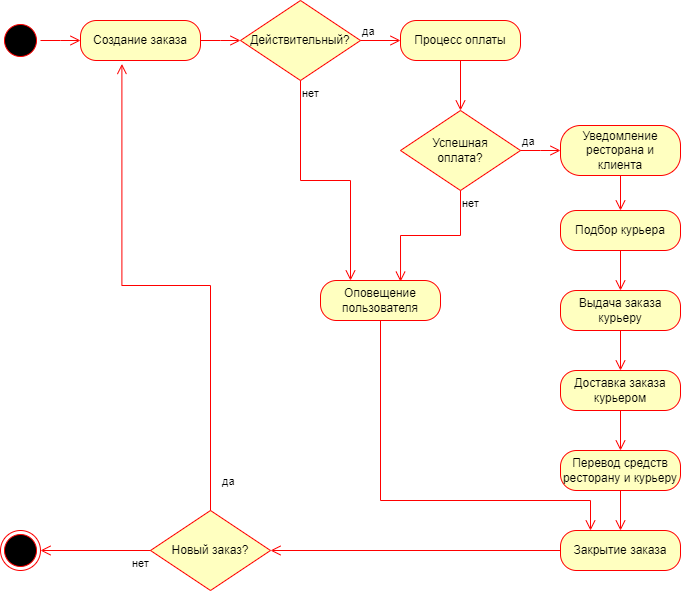

The diagram above was exported from draw.io. Its source (the exported page's mxGraphModel, read from the mxfile embedded in the PNG):
<mxGraphModel dx="2117" dy="530" grid="1" gridSize="10" guides="1" tooltips="1" connect="1" arrows="1" fold="1" page="1" pageScale="1" pageWidth="827" pageHeight="1169" math="0" shadow="0">
  <root>
    <mxCell id="0" />
    <mxCell id="1" parent="0" />
    <mxCell id="RpihJh1u9QJg5HXjcuSX-2" value="" style="ellipse;html=1;shape=startState;fillColor=#000000;strokeColor=#ff0000;" parent="1" vertex="1">
      <mxGeometry x="-800" y="100" width="40" height="40" as="geometry" />
    </mxCell>
    <mxCell id="RpihJh1u9QJg5HXjcuSX-3" value="" style="edgeStyle=orthogonalEdgeStyle;html=1;verticalAlign=bottom;endArrow=open;endSize=8;strokeColor=#ff0000;rounded=0;" parent="1" source="RpihJh1u9QJg5HXjcuSX-2" edge="1">
      <mxGeometry relative="1" as="geometry">
        <mxPoint x="-720" y="120" as="targetPoint" />
      </mxGeometry>
    </mxCell>
    <mxCell id="RpihJh1u9QJg5HXjcuSX-4" value="Создание заказа" style="rounded=1;whiteSpace=wrap;html=1;arcSize=40;fontColor=#000000;fillColor=#ffffc0;strokeColor=#ff0000;" parent="1" vertex="1">
      <mxGeometry x="-720" y="100" width="120" height="40" as="geometry" />
    </mxCell>
    <mxCell id="RpihJh1u9QJg5HXjcuSX-5" value="" style="edgeStyle=orthogonalEdgeStyle;html=1;verticalAlign=bottom;endArrow=open;endSize=8;strokeColor=#ff0000;rounded=0;exitX=1;exitY=0.5;exitDx=0;exitDy=0;" parent="1" source="RpihJh1u9QJg5HXjcuSX-4" edge="1">
      <mxGeometry relative="1" as="geometry">
        <mxPoint x="-560" y="120" as="targetPoint" />
      </mxGeometry>
    </mxCell>
    <mxCell id="RpihJh1u9QJg5HXjcuSX-6" value="Действительный?" style="rhombus;whiteSpace=wrap;html=1;fontColor=#000000;fillColor=#ffffc0;strokeColor=#ff0000;" parent="1" vertex="1">
      <mxGeometry x="-560" y="80" width="120" height="80" as="geometry" />
    </mxCell>
    <mxCell id="RpihJh1u9QJg5HXjcuSX-7" value="да" style="edgeStyle=orthogonalEdgeStyle;html=1;align=left;verticalAlign=bottom;endArrow=open;endSize=8;strokeColor=#ff0000;rounded=0;entryX=0;entryY=0.5;entryDx=0;entryDy=0;" parent="1" source="RpihJh1u9QJg5HXjcuSX-6" target="RpihJh1u9QJg5HXjcuSX-9" edge="1">
      <mxGeometry x="-1" relative="1" as="geometry">
        <mxPoint x="-340" y="120" as="targetPoint" />
      </mxGeometry>
    </mxCell>
    <mxCell id="RpihJh1u9QJg5HXjcuSX-8" value="нет&lt;div&gt;&lt;br&gt;&lt;/div&gt;" style="edgeStyle=orthogonalEdgeStyle;html=1;align=left;verticalAlign=top;endArrow=open;endSize=8;strokeColor=#ff0000;rounded=0;entryX=0.25;entryY=0;entryDx=0;entryDy=0;" parent="1" source="RpihJh1u9QJg5HXjcuSX-6" target="RpihJh1u9QJg5HXjcuSX-23" edge="1">
      <mxGeometry x="-1" relative="1" as="geometry">
        <mxPoint x="-500" y="200" as="targetPoint" />
      </mxGeometry>
    </mxCell>
    <mxCell id="RpihJh1u9QJg5HXjcuSX-9" value="Процесс оплаты" style="rounded=1;whiteSpace=wrap;html=1;arcSize=40;fontColor=#000000;fillColor=#ffffc0;strokeColor=#ff0000;" parent="1" vertex="1">
      <mxGeometry x="-400" y="100" width="120" height="40" as="geometry" />
    </mxCell>
    <mxCell id="RpihJh1u9QJg5HXjcuSX-10" value="" style="edgeStyle=orthogonalEdgeStyle;html=1;verticalAlign=bottom;endArrow=open;endSize=8;strokeColor=#ff0000;rounded=0;exitX=0.5;exitY=1;exitDx=0;exitDy=0;" parent="1" source="RpihJh1u9QJg5HXjcuSX-9" target="RpihJh1u9QJg5HXjcuSX-12" edge="1">
      <mxGeometry relative="1" as="geometry">
        <mxPoint x="-260" y="240" as="targetPoint" />
      </mxGeometry>
    </mxCell>
    <mxCell id="RpihJh1u9QJg5HXjcuSX-12" value="Успешная&lt;div&gt;оплата?&lt;/div&gt;" style="rhombus;whiteSpace=wrap;html=1;fontColor=#000000;fillColor=#ffffc0;strokeColor=#ff0000;" parent="1" vertex="1">
      <mxGeometry x="-400" y="190" width="120" height="80" as="geometry" />
    </mxCell>
    <mxCell id="RpihJh1u9QJg5HXjcuSX-14" value="да" style="edgeStyle=orthogonalEdgeStyle;html=1;align=left;verticalAlign=bottom;endArrow=open;endSize=8;strokeColor=#ff0000;rounded=0;exitX=1;exitY=0.5;exitDx=0;exitDy=0;" parent="1" source="RpihJh1u9QJg5HXjcuSX-12" edge="1">
      <mxGeometry x="-1" relative="1" as="geometry">
        <mxPoint x="-240" y="230" as="targetPoint" />
        <mxPoint x="-390" y="130" as="sourcePoint" />
      </mxGeometry>
    </mxCell>
    <mxCell id="RpihJh1u9QJg5HXjcuSX-15" value="нет&lt;div&gt;&lt;br&gt;&lt;/div&gt;" style="edgeStyle=orthogonalEdgeStyle;html=1;align=left;verticalAlign=top;endArrow=open;endSize=8;strokeColor=#ff0000;rounded=0;exitX=0.5;exitY=1;exitDx=0;exitDy=0;entryX=0.667;entryY=0.029;entryDx=0;entryDy=0;entryPerimeter=0;" parent="1" source="RpihJh1u9QJg5HXjcuSX-12" target="RpihJh1u9QJg5HXjcuSX-23" edge="1">
      <mxGeometry x="-1" relative="1" as="geometry">
        <mxPoint x="-340" y="320" as="targetPoint" />
        <mxPoint x="-450" y="170" as="sourcePoint" />
        <mxPoint as="offset" />
      </mxGeometry>
    </mxCell>
    <mxCell id="RpihJh1u9QJg5HXjcuSX-16" value="Уведомление ресторана и&lt;div&gt;клиента&lt;/div&gt;" style="rounded=1;whiteSpace=wrap;html=1;arcSize=40;fontColor=#000000;fillColor=#ffffc0;strokeColor=#ff0000;" parent="1" vertex="1">
      <mxGeometry x="-240" y="205" width="120" height="50" as="geometry" />
    </mxCell>
    <mxCell id="RpihJh1u9QJg5HXjcuSX-17" value="Подбор курьера" style="rounded=1;whiteSpace=wrap;html=1;arcSize=40;fontColor=#000000;fillColor=#ffffc0;strokeColor=#ff0000;" parent="1" vertex="1">
      <mxGeometry x="-240" y="290" width="120" height="40" as="geometry" />
    </mxCell>
    <mxCell id="RpihJh1u9QJg5HXjcuSX-18" value="Выдача заказа курьеру" style="rounded=1;whiteSpace=wrap;html=1;arcSize=40;fontColor=#000000;fillColor=#ffffc0;strokeColor=#ff0000;" parent="1" vertex="1">
      <mxGeometry x="-240" y="370" width="120" height="40" as="geometry" />
    </mxCell>
    <mxCell id="RpihJh1u9QJg5HXjcuSX-19" value="Доставка заказа курьером" style="rounded=1;whiteSpace=wrap;html=1;arcSize=40;fontColor=#000000;fillColor=#ffffc0;strokeColor=#ff0000;" parent="1" vertex="1">
      <mxGeometry x="-240" y="450" width="120" height="40" as="geometry" />
    </mxCell>
    <mxCell id="RpihJh1u9QJg5HXjcuSX-21" value="Перевод средств ресторану и курьеру" style="rounded=1;whiteSpace=wrap;html=1;arcSize=40;fontColor=#000000;fillColor=#ffffc0;strokeColor=#ff0000;" parent="1" vertex="1">
      <mxGeometry x="-240" y="530" width="120" height="40" as="geometry" />
    </mxCell>
    <mxCell id="RpihJh1u9QJg5HXjcuSX-22" value="Закрытие заказа" style="rounded=1;whiteSpace=wrap;html=1;arcSize=40;fontColor=#000000;fillColor=#ffffc0;strokeColor=#ff0000;" parent="1" vertex="1">
      <mxGeometry x="-240" y="610" width="120" height="40" as="geometry" />
    </mxCell>
    <mxCell id="RpihJh1u9QJg5HXjcuSX-23" value="Оповещение&lt;div&gt;пользователя&lt;/div&gt;" style="rounded=1;whiteSpace=wrap;html=1;arcSize=40;fontColor=#000000;fillColor=#ffffc0;strokeColor=#ff0000;" parent="1" vertex="1">
      <mxGeometry x="-480" y="360" width="120" height="40" as="geometry" />
    </mxCell>
    <mxCell id="RpihJh1u9QJg5HXjcuSX-24" value="" style="edgeStyle=orthogonalEdgeStyle;html=1;verticalAlign=bottom;endArrow=open;endSize=8;strokeColor=#ff0000;rounded=0;exitX=0.5;exitY=1;exitDx=0;exitDy=0;entryX=0.5;entryY=0;entryDx=0;entryDy=0;" parent="1" source="RpihJh1u9QJg5HXjcuSX-16" target="RpihJh1u9QJg5HXjcuSX-17" edge="1">
      <mxGeometry relative="1" as="geometry">
        <mxPoint x="-330" y="200" as="targetPoint" />
        <mxPoint x="-330" y="150" as="sourcePoint" />
      </mxGeometry>
    </mxCell>
    <mxCell id="RpihJh1u9QJg5HXjcuSX-25" value="" style="edgeStyle=orthogonalEdgeStyle;html=1;verticalAlign=bottom;endArrow=open;endSize=8;strokeColor=#ff0000;rounded=0;exitX=0.5;exitY=1;exitDx=0;exitDy=0;" parent="1" source="RpihJh1u9QJg5HXjcuSX-17" target="RpihJh1u9QJg5HXjcuSX-18" edge="1">
      <mxGeometry relative="1" as="geometry">
        <mxPoint x="-170" y="300" as="targetPoint" />
        <mxPoint x="-170" y="265" as="sourcePoint" />
      </mxGeometry>
    </mxCell>
    <mxCell id="RpihJh1u9QJg5HXjcuSX-26" value="" style="edgeStyle=orthogonalEdgeStyle;html=1;verticalAlign=bottom;endArrow=open;endSize=8;strokeColor=#ff0000;rounded=0;exitX=0.5;exitY=1;exitDx=0;exitDy=0;entryX=0.5;entryY=0;entryDx=0;entryDy=0;" parent="1" source="RpihJh1u9QJg5HXjcuSX-18" target="RpihJh1u9QJg5HXjcuSX-19" edge="1">
      <mxGeometry relative="1" as="geometry">
        <mxPoint x="-170" y="380" as="targetPoint" />
        <mxPoint x="-170" y="340" as="sourcePoint" />
      </mxGeometry>
    </mxCell>
    <mxCell id="RpihJh1u9QJg5HXjcuSX-27" value="" style="edgeStyle=orthogonalEdgeStyle;html=1;verticalAlign=bottom;endArrow=open;endSize=8;strokeColor=#ff0000;rounded=0;exitX=0.5;exitY=1;exitDx=0;exitDy=0;entryX=0.5;entryY=0;entryDx=0;entryDy=0;" parent="1" source="RpihJh1u9QJg5HXjcuSX-19" target="RpihJh1u9QJg5HXjcuSX-21" edge="1">
      <mxGeometry relative="1" as="geometry">
        <mxPoint x="-170" y="460" as="targetPoint" />
        <mxPoint x="-170" y="420" as="sourcePoint" />
      </mxGeometry>
    </mxCell>
    <mxCell id="RpihJh1u9QJg5HXjcuSX-28" value="" style="edgeStyle=orthogonalEdgeStyle;html=1;verticalAlign=bottom;endArrow=open;endSize=8;strokeColor=#ff0000;rounded=0;exitX=0.5;exitY=1;exitDx=0;exitDy=0;entryX=0.5;entryY=0;entryDx=0;entryDy=0;" parent="1" source="RpihJh1u9QJg5HXjcuSX-21" target="RpihJh1u9QJg5HXjcuSX-22" edge="1">
      <mxGeometry relative="1" as="geometry">
        <mxPoint x="-160" y="470" as="targetPoint" />
        <mxPoint x="-160" y="430" as="sourcePoint" />
      </mxGeometry>
    </mxCell>
    <mxCell id="RpihJh1u9QJg5HXjcuSX-29" value="Новый заказ?" style="rhombus;whiteSpace=wrap;html=1;fontColor=#000000;fillColor=#ffffc0;strokeColor=#ff0000;" parent="1" vertex="1">
      <mxGeometry x="-650" y="590" width="120" height="80" as="geometry" />
    </mxCell>
    <mxCell id="RpihJh1u9QJg5HXjcuSX-30" value="" style="ellipse;html=1;shape=endState;fillColor=#000000;strokeColor=#ff0000;" parent="1" vertex="1">
      <mxGeometry x="-800" y="610" width="40" height="40" as="geometry" />
    </mxCell>
    <mxCell id="RpihJh1u9QJg5HXjcuSX-31" value="нет&lt;div&gt;&lt;br&gt;&lt;/div&gt;" style="edgeStyle=orthogonalEdgeStyle;html=1;align=left;verticalAlign=top;endArrow=open;endSize=8;strokeColor=#ff0000;rounded=0;exitX=0;exitY=0.5;exitDx=0;exitDy=0;entryX=1;entryY=0.5;entryDx=0;entryDy=0;" parent="1" source="RpihJh1u9QJg5HXjcuSX-29" target="RpihJh1u9QJg5HXjcuSX-30" edge="1">
      <mxGeometry x="-0.6364" relative="1" as="geometry">
        <mxPoint x="-390" y="371" as="targetPoint" />
        <mxPoint x="-330" y="280" as="sourcePoint" />
        <mxPoint as="offset" />
      </mxGeometry>
    </mxCell>
    <mxCell id="RpihJh1u9QJg5HXjcuSX-32" value="да" style="edgeStyle=orthogonalEdgeStyle;html=1;align=left;verticalAlign=bottom;endArrow=open;endSize=8;strokeColor=#ff0000;rounded=0;exitX=0.5;exitY=0;exitDx=0;exitDy=0;entryX=0.345;entryY=1.087;entryDx=0;entryDy=0;entryPerimeter=0;" parent="1" source="RpihJh1u9QJg5HXjcuSX-29" target="RpihJh1u9QJg5HXjcuSX-4" edge="1">
      <mxGeometry x="-0.9245" y="-10" relative="1" as="geometry">
        <mxPoint x="-680" y="150" as="targetPoint" />
        <mxPoint x="-430" y="130" as="sourcePoint" />
        <mxPoint as="offset" />
      </mxGeometry>
    </mxCell>
    <mxCell id="RpihJh1u9QJg5HXjcuSX-33" value="" style="edgeStyle=orthogonalEdgeStyle;html=1;verticalAlign=bottom;endArrow=open;endSize=8;strokeColor=#ff0000;rounded=0;exitX=0;exitY=0.5;exitDx=0;exitDy=0;entryX=1;entryY=0.5;entryDx=0;entryDy=0;" parent="1" source="RpihJh1u9QJg5HXjcuSX-22" target="RpihJh1u9QJg5HXjcuSX-29" edge="1">
      <mxGeometry relative="1" as="geometry">
        <mxPoint x="-550" y="130" as="targetPoint" />
        <mxPoint x="-350" y="490" as="sourcePoint" />
      </mxGeometry>
    </mxCell>
    <mxCell id="RpihJh1u9QJg5HXjcuSX-34" value="" style="edgeStyle=orthogonalEdgeStyle;html=1;verticalAlign=bottom;endArrow=open;endSize=8;strokeColor=#ff0000;rounded=0;exitX=0.5;exitY=1;exitDx=0;exitDy=0;entryX=0.25;entryY=0;entryDx=0;entryDy=0;" parent="1" source="RpihJh1u9QJg5HXjcuSX-23" target="RpihJh1u9QJg5HXjcuSX-22" edge="1">
      <mxGeometry relative="1" as="geometry">
        <mxPoint x="-170" y="460" as="targetPoint" />
        <mxPoint x="-170" y="420" as="sourcePoint" />
        <Array as="points">
          <mxPoint x="-420" y="580" />
          <mxPoint x="-210" y="580" />
        </Array>
      </mxGeometry>
    </mxCell>
  </root>
</mxGraphModel>